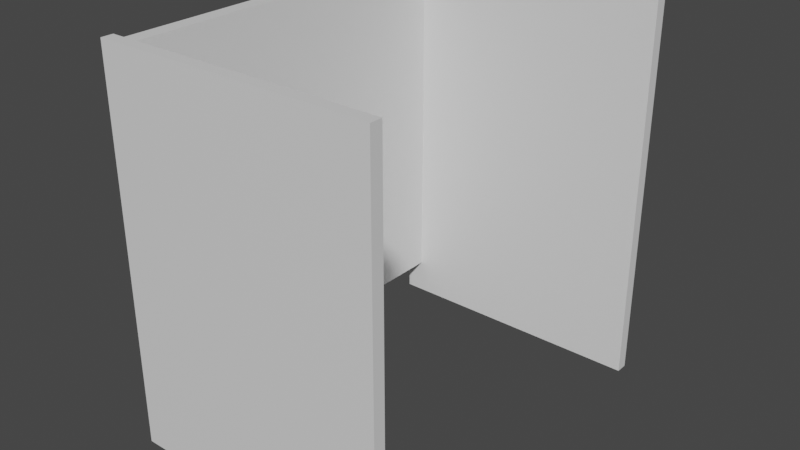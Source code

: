 # Source: Cubicle.blend  (saved by Blender 2.93.20; exported with 4.5.12 LTS)
import bpy
from mathutils import Matrix  # noqa: F401  (used for matrix-valued properties, if any)

bpy.ops.wm.read_factory_settings(use_empty=True)
scene = bpy.context.scene
scene.name = 'Scene'

# ---- collections
col_collection = bpy.data.collections.new('Collection'); scene.collection.children.link(col_collection)

# ---- materials (node trees are filled in below, after node groups)
mat_material = bpy.data.materials.new('Material')
mat_material.use_transparent_shadow = False

# ---- material node trees
mat_material.use_nodes = True; mat_material.node_tree.nodes.clear()
_N = mat_material.node_tree.nodes; _L = mat_material.node_tree.links
n0 = _N.new('ShaderNodeBsdfPrincipled'); n0.name = 'Principled BSDF'; n0.location = (10, 300)
n0.distribution = 'GGX'
n0.subsurface_method = 'BURLEY'
n0.inputs[3].default_value = 1.45
n0.inputs[27].default_value = (0.0, 0.0, 0.0, 1.0)
n0.inputs[28].default_value = 1.0
n1 = _N.new('ShaderNodeOutputMaterial'); n1.name = 'Material Output'; n1.location = (300, 300)
_L.new(n0.outputs[0], n1.inputs[0])
n1.is_active_output = True

# ---- world
world_world = bpy.data.worlds.new('World'); scene.world = world_world
world_world.use_nodes = True; world_world.node_tree.nodes.clear()
_N = world_world.node_tree.nodes; _L = world_world.node_tree.links
n0 = _N.new('ShaderNodeOutputWorld'); n0.name = 'World Output'; n0.location = (300, 300)
n1 = _N.new('ShaderNodeBackground'); n1.name = 'Background'; n1.location = (10, 300)
n1.inputs[0].default_value = (0.05088, 0.05088, 0.05088, 1.0)
_L.new(n1.outputs[0], n0.inputs[0])
n0.is_active_output = True
world_world.color = (0.05088, 0.05088, 0.05088)
world_world.use_sun_shadow = False
world_world.sun_shadow_jitter_overblur = 0.0

# ---- meshes
me_cube_001 = bpy.data.meshes.new('Cube.001')
me_cube_001.from_pydata([(-1.605, 3.139, -3.122), (-1.605, 3.139, 3.122), (-1.605, 2.944, -3.122), (-1.605, 2.944, 3.122), (2.833, 3.139, -3.122), (2.833, 3.139, 3.122), (2.833, 2.944, -3.122), (2.833, 2.944, 3.122)], [], [(0, 1, 3, 2), (2, 3, 7, 6), (6, 7, 5, 4), (4, 5, 1, 0), (2, 6, 4, 0), (7, 3, 1, 5)])
_uv = me_cube_001.uv_layers.new(name='UVMap')
_uv.uv.foreach_set('vector', [0.375, 0.0, 0.625, 0.0, 0.625, 0.25, 0.375, 0.25, 0.375, 0.25, 0.625, 0.25, 0.625, 0.5, 0.375, 0.5, 0.375, 0.5, 0.625, 0.5, 0.625, 0.75, 0.375, 0.75, 0.375, 0.75, 0.625, 0.75, 0.625, 1.0, 0.375, 1.0, 0.125, 0.5, 0.375, 0.5, 0.375, 0.75, 0.125, 0.75, 0.625, 0.5, 0.875, 0.5, 0.875, 0.75, 0.625, 0.75])
me_cube_001.materials.append(mat_material)
me_cube_001.update()
me_cubicle = bpy.data.meshes.new('Cubicle')
me_cubicle.from_pydata([(0.1261, -3.068, -2.808), (0.1261, -3.068, 2.808), (0.1261, 3.068, -2.808), (0.1261, 3.068, 2.808), (-0.1261, -3.068, -2.808), (-0.1261, -3.068, 2.808), (-0.1261, 3.068, -2.808), (-0.1261, 3.068, 2.808)], [], [(0, 1, 3, 2), (2, 3, 7, 6), (6, 7, 5, 4), (4, 5, 1, 0), (2, 6, 4, 0), (7, 3, 1, 5)])
_uv = me_cubicle.uv_layers.new(name='UVMap')
_uv.uv.foreach_set('vector', [0.375, 0.0, 0.625, 0.0, 0.625, 0.25, 0.375, 0.25, 0.375, 0.25, 0.625, 0.25, 0.625, 0.5, 0.375, 0.5, 0.375, 0.5, 0.625, 0.5, 0.625, 0.75, 0.375, 0.75, 0.375, 0.75, 0.625, 0.75, 0.625, 1.0, 0.375, 1.0, 0.125, 0.5, 0.375, 0.5, 0.375, 0.75, 0.125, 0.75, 0.625, 0.5, 0.875, 0.5, 0.875, 0.75, 0.625, 0.75])
me_cubicle.materials.append(mat_material)
me_cubicle.update()

# ---- objects
ob_cubicle_wall = bpy.data.objects.new('Cubicle Wall', me_cube_001)
ob_cubicle_front = bpy.data.objects.new('Cubicle Front', me_cubicle)

# ---- transforms, parenting, visibility, modifiers, constraints
ob_cubicle_wall.location = (0.0, 0.0, 0.0)
_m = ob_cubicle_wall.modifiers.new('Mirror', 'MIRROR')
_m.use_axis = (False, True, False)
ob_cubicle_front.location = (-1.448, 0.0, 0.2466)

# ---- collection membership
col_collection.objects.link(ob_cubicle_wall)
col_collection.objects.link(ob_cubicle_front)

# ---- scene / render settings (as saved in the file)
scene.frame_start = 1; scene.frame_end = 250; scene.frame_set(127)
scene.render.engine = 'BLENDER_EEVEE_NEXT'
scene.cycles.use_denoising = False
scene.cycles.samples = 128
scene.cycles.sampling_pattern = 'TABULATED_SOBOL'
scene.cycles.use_adaptive_sampling = False
scene.cycles.use_light_tree = False
scene.view_settings.view_transform = 'Filmic'
bpy.context.view_layer.update()

# ---- added for rendering (the .blend has no active camera and no usable light): camera, sun
cam_auto = bpy.data.cameras.new('AutoCamera')
cam_auto.lens = 50.0
cam_auto.sensor_width = 36.0
cam_auto.clip_end = 1000.0
ob_auto_camera = bpy.data.objects.new('AutoCamera', cam_auto)
scene.collection.objects.link(ob_auto_camera)
ob_auto_camera.location = (9.777, -10.9956, 7.33037)
ob_auto_camera.rotation_euler = (1.09748, -7.21219e-08, 0.694738)
scene.camera = ob_auto_camera
light_auto_sun = bpy.data.lights.new('AutoSun', 'SUN')
light_auto_sun.energy = 3.0
light_auto_sun.angle = 0.0523599
ob_auto_sun = bpy.data.objects.new('AutoSun', light_auto_sun)
scene.collection.objects.link(ob_auto_sun)
ob_auto_sun.rotation_euler = (0.872665, 0.174533, 0.523599)
bpy.context.view_layer.update()

